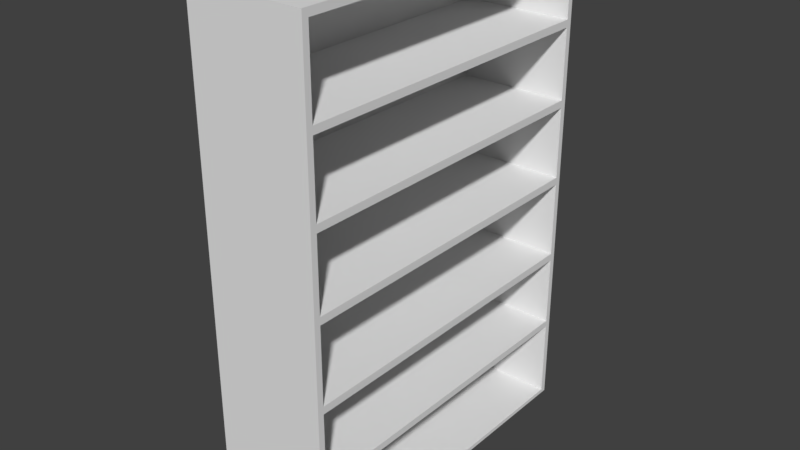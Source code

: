 # Source: Bookshelf.blend  (saved by Blender 2.79.0; exported with 4.5.12 LTS)
import bpy
from mathutils import Matrix  # noqa: F401  (used for matrix-valued properties, if any)

bpy.ops.wm.read_factory_settings(use_empty=True)
scene = bpy.context.scene
scene.name = 'Scene'

# ---- collections
col_collection_1 = bpy.data.collections.new('Collection 1'); scene.collection.children.link(col_collection_1)

# ---- materials (node trees are filled in below, after node groups)
mat_material = bpy.data.materials.new('Material')
mat_material.alpha_threshold = 0.0
mat_material.use_transparent_shadow = False
mat_material.roughness = 0.5
mat_material.line_color = (0.0, 0.0, 0.0, 1.0)

# ---- material node trees

# ---- world
world_world = bpy.data.worlds.new('World'); scene.world = world_world
world_world.color = (0.05088, 0.05088, 0.05088)
world_world.use_sun_shadow = False
world_world.sun_shadow_jitter_overblur = 0.0
world_world.cycles.sampling_method = 'MANUAL'

# ---- meshes
me_cube = bpy.data.meshes.new('Cube')
me_cube.from_pydata([(0.8694, 2.553, -0.03093), (0.8694, -2.553, -0.03093), (-0.8694, -2.553, -0.03093), (-0.8694, 2.553, -0.03093), (0.8694, 2.466, 0.03093), (-0.7769, 2.466, 0.03093), (0.8694, -2.46, 0.03093), (-0.7769, -2.46, 0.03093), (0.8694, 2.553, 1.206), (0.8694, -2.553, 1.206), (0.8694, 2.466, 1.206), (-0.7769, 2.466, 1.206), (0.8694, -2.46, 1.206), (-0.7769, -2.46, 1.206), (0.8694, -2.553, 1.305), (0.8694, 2.466, 1.305), (-0.7769, 2.466, 1.305), (0.8694, -2.46, 1.305), (-0.7769, -2.46, 1.305), (0.8694, 2.553, 2.365), (0.8694, 2.466, 2.365), (-0.7769, 2.466, 2.365), (0.8694, -2.46, 2.365), (-0.7769, -2.46, 2.365), (0.8694, 2.466, 2.477), (-0.7769, 2.466, 2.477), (0.8694, -2.46, 2.477), (-0.7769, -2.46, 2.477), (0.8694, 2.553, 3.611), (0.8694, 2.466, 3.611), (-0.7769, 2.466, 3.611), (0.8694, -2.46, 3.611), (-0.7769, -2.46, 3.611), (0.8694, -2.553, 3.723), (-0.7769, -2.553, 3.723), (0.8694, 2.466, 3.723), (-0.7769, 2.466, 3.723), (0.8694, -2.46, 3.723), (-0.7769, -2.46, 3.723), (0.8694, 2.466, 4.792), (-0.7769, 2.466, 4.792), (0.8694, -2.46, 4.792), (-0.7769, -2.46, 4.792), (0.8694, 2.466, 4.904), (-0.7769, 2.466, 4.904), (0.8694, -2.46, 4.904), (-0.7769, -2.46, 4.904), (0.8694, 2.466, 5.946), (-0.7769, 2.466, 5.946), (0.8694, -2.46, 5.946), (-0.7769, -2.46, 5.946), (0.8694, 2.466, 6.057), (-0.7769, 2.466, 6.057), (0.8694, -2.46, 6.057), (-0.7769, -2.46, 6.057), (0.8694, 2.466, 7.211), (-0.7769, 2.466, 7.211), (0.8694, -2.46, 7.211), (-0.7769, -2.46, 7.211), (0.8694, 2.553, 7.322), (0.8694, -2.553, 7.322), (-0.8694, -2.553, 7.322), (-0.8694, 2.553, 7.322), (0.8694, -2.46, 7.322)], [], [(4, 10, 11, 5), (4, 5, 7, 6), (0, 8, 10, 4, 6, 12, 9, 1), (7, 13, 12, 6), (5, 11, 13, 7), (47, 49, 50, 48), (51, 52, 54, 53), (15, 20, 21, 16), (18, 23, 22, 17), (2, 1, 9, 14, 33, 60, 61), (16, 21, 23, 18), (39, 41, 42, 40), (43, 44, 46, 45), (24, 29, 30, 25), (27, 32, 31, 26), (25, 30, 32, 27), (33, 14, 17, 22, 20, 19, 28, 29, 24, 26, 31, 37, 41, 39, 43, 45, 49, 53, 57, 63, 60), (32, 30, 29, 31), (35, 36, 38, 34, 33), (35, 39, 40, 36), (8, 0, 3, 62, 59, 28, 19), (38, 42, 41, 37), (36, 40, 42, 38), (44, 48, 50, 46), (3, 0, 1, 2), (43, 47, 48, 44), (46, 50, 49, 45), (54, 58, 57, 53), (52, 56, 58, 54), (51, 55, 56, 52), (62, 61, 60, 63, 59), (58, 56, 55, 57), (47, 43, 39, 35, 37, 31, 29, 28, 59, 63, 57, 55, 51, 53, 49), (3, 2, 61, 62), (27, 26, 24, 25), (23, 21, 20, 22), (18, 17, 15, 16), (13, 11, 10, 12), (15, 17, 14, 9, 12, 10, 8, 19, 20)])
_uv = me_cube.uv_layers.new(name='UVMap')
_uv.uv.foreach_set('vector', [0.9067, 0.76, 0.8433, 0.76, 0.8433, 0.8233, 0.9067, 0.8233, 0.3233, 0.8233, 0.3233, 0.76, 0.01, 0.76, 0.01, 0.8233, 0.74, 0.6567, 0.6767, 0.6567, 0.6767, 0.6513, 0.7368, 0.6513, 0.7368, 0.349, 0.6767, 0.349, 0.6767, 0.3433, 0.74, 0.3433, 0.8233, 0.6767, 0.76, 0.6767, 0.76, 0.74, 0.8233, 0.74, 0.6567, 0.49, 0.6567, 0.4267, 0.3433, 0.4267, 0.3433, 0.49, 0.5733, 0.3233, 0.5733, 0.01, 0.51, 0.01, 0.51, 0.3233, 0.6567, 0.5733, 0.6567, 0.51, 0.3433, 0.51, 0.3433, 0.5733, 0.9483, 0.76, 0.9267, 0.76, 0.9267, 0.8233, 0.9483, 0.8233, 0.9067, 0.9067, 0.9067, 0.885, 0.8433, 0.885, 0.8433, 0.9067, 0.74, 0.01, 0.74, 0.3233, 0.7293, 0.3233, 0.7285, 0.3233, 0.7077, 0.3233, 0.6767, 0.3233, 0.6767, 0.01, 0.3233, 0.9483, 0.3233, 0.9267, 0.01, 0.9267, 0.01, 0.9483, 0.8233, 0.3233, 0.8233, 0.01, 0.76, 0.01, 0.76, 0.3233, 0.3233, 0.74, 0.3233, 0.6767, 0.01, 0.6767, 0.01, 0.74, 0.9483, 0.6767, 0.9267, 0.6767, 0.9267, 0.74, 0.9483, 0.74, 0.9067, 0.865, 0.9067, 0.8433, 0.8433, 0.8433, 0.8433, 0.865, 0.74, 0.6767, 0.7183, 0.6767, 0.7183, 0.99, 0.74, 0.99, 0.3233, 0.1974, 0.3233, 0.3233, 0.3176, 0.3233, 0.3176, 0.2681, 0.01535, 0.2681, 0.01, 0.2681, 0.01, 0.2032, 0.01535, 0.2032, 0.01535, 0.2623, 0.3176, 0.2623, 0.3176, 0.2032, 0.3176, 0.1974, 0.3176, 0.1417, 0.01535, 0.1417, 0.01535, 0.1359, 0.3176, 0.1359, 0.3176, 0.08167, 0.3176, 0.07586, 0.3176, 0.01581, 0.3176, 0.01, 0.3233, 0.01, 0.3433, 0.8233, 0.6567, 0.8233, 0.6567, 0.76, 0.3433, 0.76, 0.9067, 0.6567, 0.8433, 0.6567, 0.8433, 0.3491, 0.8433, 0.3433, 0.9067, 0.3433, 0.8233, 0.9483, 0.8233, 0.9267, 0.76, 0.9267, 0.76, 0.9483, 0.9267, 0.06272, 0.9267, 0.01, 0.99, 0.01, 0.99, 0.3233, 0.9267, 0.3233, 0.9267, 0.1652, 0.9267, 0.1121, 0.8233, 0.9067, 0.8233, 0.885, 0.76, 0.885, 0.76, 0.9067, 0.6983, 0.6767, 0.6767, 0.6767, 0.6767, 0.99, 0.6983, 0.99, 0.6567, 0.9483, 0.6567, 0.9267, 0.3433, 0.9267, 0.3433, 0.9483, 0.99, 0.3433, 0.9267, 0.3433, 0.9267, 0.6567, 0.99, 0.6567, 0.8233, 0.865, 0.8233, 0.8433, 0.76, 0.8433, 0.76, 0.865, 0.9483, 0.8433, 0.9267, 0.8433, 0.9267, 0.9067, 0.9483, 0.9067, 0.9067, 0.6767, 0.8433, 0.6767, 0.8433, 0.74, 0.9067, 0.74, 0.6567, 0.4067, 0.6567, 0.3433, 0.3433, 0.3433, 0.3433, 0.4067, 0.8233, 0.76, 0.76, 0.76, 0.76, 0.8233, 0.8233, 0.8233, 0.8433, 0.3233, 0.8433, 0.01, 0.9067, 0.01, 0.9067, 0.01569, 0.9067, 0.3233, 0.01, 0.9067, 0.3233, 0.9067, 0.3233, 0.8433, 0.01, 0.8433, 0.3459, 0.1262, 0.3459, 0.2142, 0.3459, 0.2236, 0.3459, 0.3139, 0.49, 0.3139, 0.49, 0.3233, 0.3459, 0.3233, 0.3433, 0.3233, 0.3433, 0.01, 0.49, 0.01, 0.49, 0.01942, 0.3459, 0.01942, 0.3459, 0.1168, 0.49, 0.1168, 0.49, 0.1262, 0.3233, 0.3433, 0.01, 0.3433, 0.01, 0.6567, 0.3233, 0.6567, 0.6567, 0.74, 0.6567, 0.6767, 0.3433, 0.6767, 0.3433, 0.74, 0.8233, 0.6567, 0.8233, 0.3433, 0.76, 0.3433, 0.76, 0.6567, 0.6567, 0.6567, 0.6567, 0.5933, 0.3433, 0.5933, 0.3433, 0.6567, 0.6567, 0.3233, 0.6567, 0.01, 0.5933, 0.01, 0.5933, 0.3233, 0.3487, 0.9013, 0.651, 0.9013, 0.6567, 0.9013, 0.6567, 0.9067, 0.651, 0.9067, 0.3487, 0.9067, 0.3433, 0.9067, 0.3433, 0.8433, 0.3487, 0.8433])
me_cube.materials.append(mat_material)
me_cube.use_remesh_preserve_volume = False
me_cube.use_remesh_preserve_attributes = False
me_cube.use_mirror_vertex_groups = False
me_cube.update()

# ---- objects
ob_cube = bpy.data.objects.new('Cube', me_cube)

# ---- transforms, parenting, visibility, modifiers, constraints
ob_cube.location = (0.0, 0.0, 0.0)
ob_cube.lock_rotations_4d = False
ob_cube.empty_display_type = 'ARROWS'
ob_cube.lineart.crease_threshold = 0.0

# ---- collection membership
col_collection_1.objects.link(ob_cube)

# ---- scene / render settings (as saved in the file)
scene.frame_start = 1; scene.frame_end = 250; scene.frame_set(1)
scene.render.engine = 'BLENDER_EEVEE_NEXT'
scene.render.resolution_percentage = 50
scene.render.dither_intensity = 0.0
scene.cycles.use_denoising = False
scene.cycles.samples = 128
scene.cycles.sampling_pattern = 'TABULATED_SOBOL'
scene.cycles.use_adaptive_sampling = False
scene.cycles.use_light_tree = False
scene.cycles.blur_glossy = 0.0
scene.cycles.sample_clamp_indirect = 0.0
scene.view_settings.view_transform = 'Standard'
bpy.context.view_layer.update()

# ---- added for rendering (the .blend has no active camera and no usable light): camera, sun
cam_auto = bpy.data.cameras.new('AutoCamera')
cam_auto.lens = 50.0
cam_auto.sensor_width = 36.0
cam_auto.clip_end = 1000.0
ob_auto_camera = bpy.data.objects.new('AutoCamera', cam_auto)
scene.collection.objects.link(ob_auto_camera)
ob_auto_camera.location = (8.43767, -10.1251, 10.3958)
ob_auto_camera.rotation_euler = (1.09748, -7.21219e-08, 0.694738)
scene.camera = ob_auto_camera
light_auto_sun = bpy.data.lights.new('AutoSun', 'SUN')
light_auto_sun.energy = 3.0
light_auto_sun.angle = 0.0523599
ob_auto_sun = bpy.data.objects.new('AutoSun', light_auto_sun)
scene.collection.objects.link(ob_auto_sun)
ob_auto_sun.rotation_euler = (0.872665, 0.174533, 0.523599)
bpy.context.view_layer.update()
